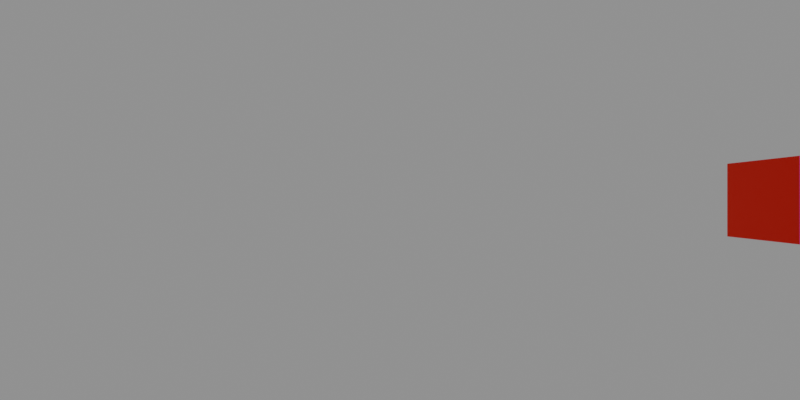 # Source: make_objects.blend  (saved by Blender 4.0.36; exported with 4.5.12 LTS)
import bpy
from mathutils import Matrix  # noqa: F401  (used for matrix-valued properties, if any)

bpy.ops.wm.read_factory_settings(use_empty=True)
scene = bpy.context.scene
scene.name = 'Scene'

# ---- collections
col_collection = bpy.data.collections.new('Collection'); scene.collection.children.link(col_collection)

# ---- materials (node trees are filled in below, after node groups)
mat_south = bpy.data.materials.new('South')
mat_south.diffuse_color = (1.0, 0.0, 1.0, 1.0)
mat_bottom = bpy.data.materials.new('Bottom')
mat_bottom.diffuse_color = (1.0, 1.0, 0.0, 1.0)
mat_east = bpy.data.materials.new('East')
mat_east.diffuse_color = (0.0, 1.0, 0.0, 1.0)
mat_top = bpy.data.materials.new('Top')
mat_top.diffuse_color = (0.0, 1.0, 1.0, 1.0)
mat_north = bpy.data.materials.new('North')
mat_north.diffuse_color = (0.0, 0.0, 1.0, 1.0)
mat_west = bpy.data.materials.new('West')
mat_west.diffuse_color = (1.0, 0.0, 0.0, 1.0)

# ---- material node trees
mat_south.use_nodes = True; mat_south.node_tree.nodes.clear()
_N = mat_south.node_tree.nodes; _L = mat_south.node_tree.links
n0 = _N.new('ShaderNodeBsdfPrincipled'); n0.name = 'Principled BSDF'; n0.location = (10, 300)
n0.inputs[0].default_value = (1.0, 0.0, 1.0, 1.0)
n0.inputs[3].default_value = 1.45
n1 = _N.new('ShaderNodeOutputMaterial'); n1.name = 'Material Output'; n1.location = (300, 300)
_L.new(n0.outputs[0], n1.inputs[0])
n1.is_active_output = True
mat_bottom.use_nodes = True; mat_bottom.node_tree.nodes.clear()
_N = mat_bottom.node_tree.nodes; _L = mat_bottom.node_tree.links
n0 = _N.new('ShaderNodeBsdfPrincipled'); n0.name = 'Principled BSDF'; n0.location = (10, 300)
n0.inputs[0].default_value = (1.0, 1.0, 0.0, 1.0)
n0.inputs[3].default_value = 1.45
n1 = _N.new('ShaderNodeOutputMaterial'); n1.name = 'Material Output'; n1.location = (300, 300)
_L.new(n0.outputs[0], n1.inputs[0])
n1.is_active_output = True
mat_east.use_nodes = True; mat_east.node_tree.nodes.clear()
_N = mat_east.node_tree.nodes; _L = mat_east.node_tree.links
n0 = _N.new('ShaderNodeBsdfPrincipled'); n0.name = 'Principled BSDF'; n0.location = (10, 300)
n0.inputs[0].default_value = (0.0, 1.0, 0.0, 1.0)
n0.inputs[3].default_value = 1.45
n1 = _N.new('ShaderNodeOutputMaterial'); n1.name = 'Material Output'; n1.location = (300, 300)
_L.new(n0.outputs[0], n1.inputs[0])
n1.is_active_output = True
mat_top.use_nodes = True; mat_top.node_tree.nodes.clear()
_N = mat_top.node_tree.nodes; _L = mat_top.node_tree.links
n0 = _N.new('ShaderNodeBsdfPrincipled'); n0.name = 'Principled BSDF'; n0.location = (10, 300)
n0.inputs[0].default_value = (0.0, 1.0, 1.0, 1.0)
n0.inputs[3].default_value = 1.45
n1 = _N.new('ShaderNodeOutputMaterial'); n1.name = 'Material Output'; n1.location = (300, 300)
_L.new(n0.outputs[0], n1.inputs[0])
n1.is_active_output = True
mat_north.use_nodes = True; mat_north.node_tree.nodes.clear()
_N = mat_north.node_tree.nodes; _L = mat_north.node_tree.links
n0 = _N.new('ShaderNodeBsdfPrincipled'); n0.name = 'Principled BSDF'; n0.location = (10, 300)
n0.inputs[0].default_value = (0.0, 0.0, 1.0, 1.0)
n0.inputs[3].default_value = 1.45
n1 = _N.new('ShaderNodeOutputMaterial'); n1.name = 'Material Output'; n1.location = (300, 300)
_L.new(n0.outputs[0], n1.inputs[0])
n1.is_active_output = True
mat_west.use_nodes = True; mat_west.node_tree.nodes.clear()
_N = mat_west.node_tree.nodes; _L = mat_west.node_tree.links
n0 = _N.new('ShaderNodeBsdfPrincipled'); n0.name = 'Principled BSDF'; n0.location = (10, 300)
n0.inputs[0].default_value = (1.0, 0.0, 0.0, 1.0)
n0.inputs[3].default_value = 1.45
n1 = _N.new('ShaderNodeOutputMaterial'); n1.name = 'Material Output'; n1.location = (300, 300)
_L.new(n0.outputs[0], n1.inputs[0])
n1.is_active_output = True

# ---- cameras
cam_camera = bpy.data.cameras.new('Camera')
cam_camera.lens = 17.5
cam_camera.sensor_width = 35.0

# ---- meshes
me_cube = bpy.data.meshes.new('Cube')
me_cube.from_pydata([(-0.5, -0.5, -0.5), (-0.5, -0.5, 0.5), (-0.5, 0.5, -0.5), (-0.5, 0.5, 0.5), (0.5, -0.5, -0.5), (0.5, -0.5, 0.5), (0.5, 0.5, -0.5), (0.5, 0.5, 0.5)], [], [(0, 1, 3, 2), (2, 3, 7, 6), (6, 7, 5, 4), (4, 5, 1, 0), (2, 6, 4, 0), (7, 3, 1, 5)])
me_cube.polygons.foreach_set('material_index', [5, 4, 2, 0, 1, 3])
_uv = me_cube.uv_layers.new(name='UVMap')
_uv.uv.foreach_set('vector', [0.375, 0.0, 0.625, 0.0, 0.625, 0.25, 0.375, 0.25, 0.375, 0.25, 0.625, 0.25, 0.625, 0.5, 0.375, 0.5, 0.375, 0.5, 0.625, 0.5, 0.625, 0.75, 0.375, 0.75, 0.375, 0.75, 0.625, 0.75, 0.625, 1.0, 0.375, 1.0, 0.125, 0.5, 0.375, 0.5, 0.375, 0.75, 0.125, 0.75, 0.625, 0.5, 0.875, 0.5, 0.875, 0.75, 0.625, 0.75])
me_cube.materials.append(mat_south)
me_cube.materials.append(mat_bottom)
me_cube.materials.append(mat_east)
me_cube.materials.append(mat_top)
me_cube.materials.append(mat_north)
me_cube.materials.append(mat_west)
me_cube.update()

# ---- objects
ob_mycube = bpy.data.objects.new('MyCube', me_cube)
ob_mycamera = bpy.data.objects.new('MyCamera', cam_camera)

# ---- transforms, parenting, visibility, modifiers, constraints
ob_mycube.location = (5.0, 5.0, 0.0)
ob_mycamera.location = (0.0, 0.0, 0.0)
ob_mycamera.rotation_euler = (1.571, 0.0, 0.0)

# ---- collection membership
col_collection.objects.link(ob_mycube)
col_collection.objects.link(ob_mycamera)

# ---- scene / render settings (as saved in the file)
scene.camera = ob_mycamera
scene.frame_start = 1; scene.frame_end = 250; scene.frame_set(1)
scene.render.engine = 'BLENDER_WORKBENCH'
scene.render.resolution_x = 320
scene.render.resolution_y = 160
scene.render.film_transparent = True
scene.cycles.sampling_pattern = 'TABULATED_SOBOL'
bpy.context.view_layer.update()

# ---- added for rendering (the .blend has no usable light): sun + grey world if the file has none
light_auto_sun = bpy.data.lights.new('AutoSun', 'SUN')
light_auto_sun.energy = 3.0
light_auto_sun.angle = 0.0523599
ob_auto_sun = bpy.data.objects.new('AutoSun', light_auto_sun)
scene.collection.objects.link(ob_auto_sun)
ob_auto_sun.rotation_euler = (0.872665, 0.174533, 0.523599)
if scene.world is None:
    world_auto = bpy.data.worlds.new('AutoWorld')
    world_auto.color = (0.3, 0.3, 0.3)
    scene.world = world_auto
bpy.context.view_layer.update()
